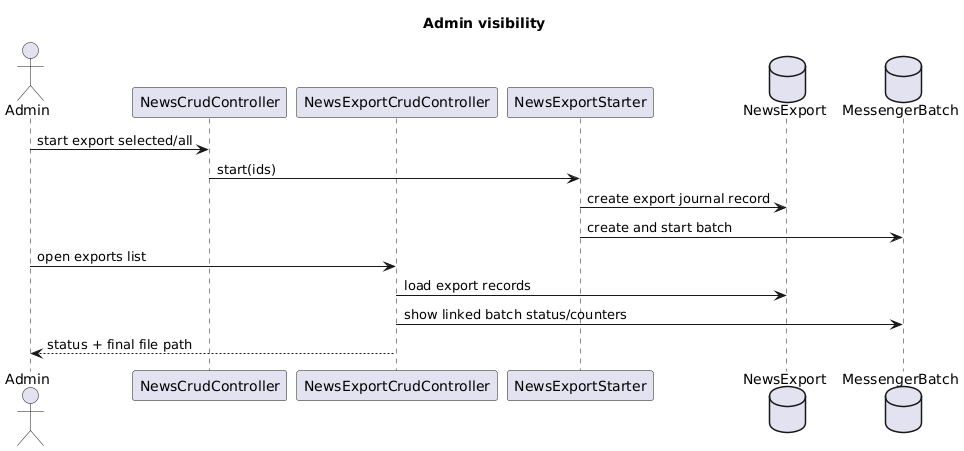

The diagram above was rendered by PlantUML. Its source (embedded in the PNG):
@startuml
title Admin visibility

actor Admin
participant "NewsCrudController" as NewsCrud
participant "NewsExportCrudController" as ExportCrud
participant "NewsExportStarter" as Starter
database "NewsExport" as Export
database "MessengerBatch" as Batch

Admin -> NewsCrud: start export selected/all
NewsCrud -> Starter: start(ids)
Starter -> Export: create export journal record
Starter -> Batch: create and start batch

Admin -> ExportCrud: open exports list
ExportCrud -> Export: load export records
ExportCrud -> Batch: show linked batch status/counters
ExportCrud --> Admin: status + final file path

@enduml